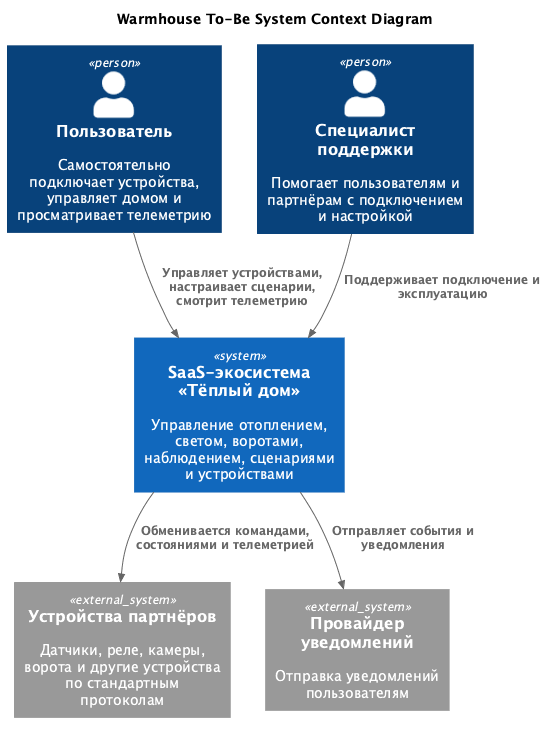

The diagram above was rendered by PlantUML. Its source (embedded in the PNG):
@startuml
title Warmhouse To-Be System Context Diagram

top to bottom direction

!define RELATIVE_INCLUDE .
!include ../../C4_Context.puml

Person(user, "Пользователь", "Самостоятельно подключает устройства, управляет домом и просматривает телеметрию")
Person(support, "Специалист поддержки", "Помогает пользователям и партнёрам с подключением и настройкой")

System(warmhouse, "SaaS-экосистема «Тёплый дом»", "Управление отоплением, светом, воротами, наблюдением, сценариями и устройствами")

System_Ext(partnerDevices, "Устройства партнёров", "Датчики, реле, камеры, ворота и другие устройства по стандартным протоколам")
System_Ext(notificationProvider, "Провайдер уведомлений", "Отправка уведомлений пользователям")

Rel(user, warmhouse, "Управляет устройствами, настраивает сценарии, смотрит телеметрию")
Rel(support, warmhouse, "Поддерживает подключение и эксплуатацию")
Rel(warmhouse, partnerDevices, "Обменивается командами, состояниями и телеметрией")
Rel(warmhouse, notificationProvider, "Отправляет события и уведомления")

@enduml